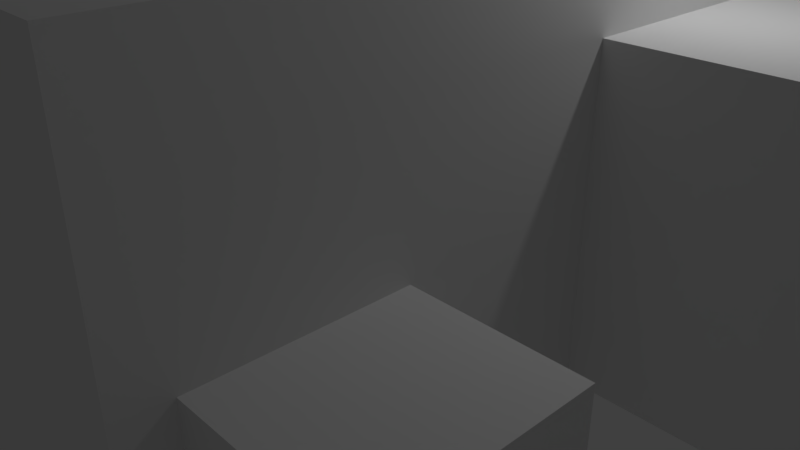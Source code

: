 # Source: machine_shop.blend  (saved by Blender 2.79.0; exported with 4.5.12 LTS)
import bpy
from mathutils import Matrix  # noqa: F401  (used for matrix-valued properties, if any)

bpy.ops.wm.read_factory_settings(use_empty=True)
scene = bpy.context.scene
scene.name = 'Scene'

# ---- collections
col_collection_1 = bpy.data.collections.new('Collection 1'); scene.collection.children.link(col_collection_1)

# ---- materials (node trees are filled in below, after node groups)
mat_material = bpy.data.materials.new('Material')
mat_material.alpha_threshold = 0.0
mat_material.use_transparent_shadow = False
mat_material.roughness = 0.5
mat_material.line_color = (0.0, 0.0, 0.0, 1.0)

# ---- material node trees

# ---- world
world_world = bpy.data.worlds.new('World'); scene.world = world_world
world_world.color = (0.05088, 0.05088, 0.05088)
world_world.use_sun_shadow = False
world_world.sun_shadow_jitter_overblur = 0.0
world_world.cycles.sampling_method = 'MANUAL'

# ---- cameras
cam_camera = bpy.data.cameras.new('Camera')
cam_camera.clip_end = 100.0
cam_camera.lens = 35.0
cam_camera.sensor_width = 32.0
cam_camera.sensor_height = 18.0
cam_camera.ortho_scale = 7.314
cam_camera.dof.focus_distance = 0.0
cam_camera.dof.aperture_fstop = 128.0

# ---- lights
light_lamp = bpy.data.lights.new('Lamp', 'POINT')
light_lamp.transmission_factor = 0.0
light_lamp.cutoff_distance = 30.0
light_lamp.energy = 100.0
light_lamp.shadow_buffer_clip_start = 1.001
light_lamp.shadow_soft_size = 0.1
light_lamp.shadow_maximum_resolution = 0.006
light_lamp.use_absolute_resolution = True

# ---- meshes
me_cube = bpy.data.meshes.new('Cube')
me_cube.from_pydata([(0.6204, 1.0, -1.0), (0.6204, -1.0, -1.0), (-1.38, -1.0, -1.0), (-1.38, 1.0, -1.0), (0.6204, 1.0, 1.0), (0.6204, -1.0, 1.0), (-1.38, -1.0, 1.0), (-1.38, 1.0, 1.0), (0.5562, -0.9061, -1.007), (0.5562, -0.9061, -0.09466), (0.5562, -0.5056, -1.007), (0.5562, -0.5056, -0.09466), (0.9596, -0.9061, -1.007), (0.9596, -0.9061, -0.09466), (0.9596, -0.5056, -1.007), (0.9596, -0.5056, -0.09466), (0.266, -0.06021, -1.005), (0.266, -0.06021, 0.5856), (0.266, 0.8259, -1.005), (0.266, 0.8259, 0.5856), (1.339, -0.06021, -1.005), (1.339, -0.06021, 0.5856), (1.339, 0.8259, -1.005), (1.339, 0.8259, 0.5856)], [], [(4, 7, 6, 5), (0, 4, 5, 1), (1, 5, 6, 2), (2, 6, 7, 3), (4, 0, 3, 7), (10, 11, 15, 14), (14, 15, 13, 12), (12, 13, 9, 8), (15, 11, 9, 13), (18, 19, 23, 22), (22, 23, 21, 20), (20, 21, 17, 16), (23, 19, 17, 21)])
_uv = me_cube.uv_layers.new(name='UVMap')
_uv.uv.foreach_set('vector', [0.5098, 0.3399, 0.3399, 0.5098, 0.17, 0.3399, 0.3399, 0.17, 0.6797, 0.17, 0.5098, 0.3399, 0.3399, 0.17, 0.5098, 0.0001281, 0.17, 0.0001281, 0.3399, 0.17, 0.17, 0.3399, 0.0001281, 0.17, 0.0001281, 0.5098, 0.17, 0.3399, 0.3399, 0.5098, 0.17, 0.6797, 0.5098, 0.3399, 0.6797, 0.5098, 0.5098, 0.6797, 0.3399, 0.5098, 0.8381, 0.0001281, 0.8381, 0.1098, 0.7896, 0.1098, 0.7896, 0.0001281, 0.68, 0.1098, 0.7896, 0.1098, 0.7896, 0.1579, 0.68, 0.1579, 0.7896, 0.2676, 0.7896, 0.1579, 0.8381, 0.1579, 0.8381, 0.2676, 0.7896, 0.1098, 0.8381, 0.1098, 0.8381, 0.1579, 0.7896, 0.1579, 0.4887, 0.9999, 0.2976, 0.9999, 0.2976, 0.871, 0.4887, 0.871, 0.2976, 0.68, 0.2976, 0.871, 0.1912, 0.871, 0.1912, 0.68, 0.0001281, 0.871, 0.1912, 0.871, 0.1912, 0.9999, 0.0001281, 0.9999, 0.2976, 0.871, 0.2976, 0.9999, 0.1912, 0.9999, 0.1912, 0.871])
me_cube.materials.append(mat_material)
me_cube.use_remesh_preserve_volume = False
me_cube.use_remesh_preserve_attributes = False
me_cube.use_mirror_vertex_groups = False
me_cube.update()

# ---- objects
ob_cube = bpy.data.objects.new('Cube', me_cube)
ob_lamp = bpy.data.objects.new('Lamp', light_lamp)
ob_camera = bpy.data.objects.new('Camera', cam_camera)

# ---- transforms, parenting, visibility, modifiers, constraints
ob_cube.location = (0.2955, 0.0, 2.199)
ob_cube.scale = (4.958, 4.994, 2.191)
ob_cube.lock_rotations_4d = False
ob_cube.empty_display_type = 'ARROWS'
ob_cube.lineart.crease_threshold = 0.0
ob_lamp.location = (4.076, 1.005, 5.904)
ob_lamp.rotation_euler = (0.6503, 0.05522, 1.866)
ob_lamp.lock_rotations_4d = False
ob_lamp.empty_display_type = 'ARROWS'
ob_lamp.color = (0.0, 0.0, 0.0, 0.0)
ob_lamp.lineart.crease_threshold = 0.0
ob_camera.location = (7.481, -6.508, 5.344)
ob_camera.rotation_euler = (1.109, 0.0, 0.8149)
ob_camera.lock_rotations_4d = False
ob_camera.empty_display_type = 'ARROWS'
ob_camera.color = (0.0, 0.0, 0.0, 0.0)
ob_camera.display_type = 'WIRE'
ob_camera.lineart.crease_threshold = 0.0

# ---- collection membership
col_collection_1.objects.link(ob_cube)
col_collection_1.objects.link(ob_lamp)
col_collection_1.objects.link(ob_camera)

# ---- scene / render settings (as saved in the file)
scene.camera = ob_camera
scene.frame_start = 1; scene.frame_end = 250; scene.frame_set(1)
scene.render.engine = 'BLENDER_EEVEE_NEXT'
scene.render.resolution_percentage = 50
scene.render.dither_intensity = 0.0
scene.cycles.use_denoising = False
scene.cycles.samples = 128
scene.cycles.sampling_pattern = 'TABULATED_SOBOL'
scene.cycles.use_adaptive_sampling = False
scene.cycles.use_light_tree = False
scene.cycles.blur_glossy = 0.0
scene.cycles.sample_clamp_indirect = 0.0
scene.view_settings.view_transform = 'Standard'
bpy.context.view_layer.update()
